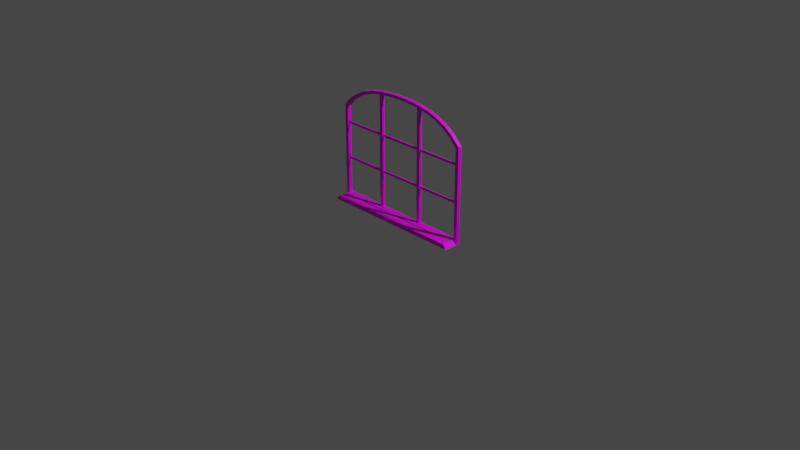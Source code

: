# Source: window1.blend  (saved by Blender 2.93.21; exported with 4.5.12 LTS)
import bpy
from mathutils import Matrix  # noqa: F401  (used for matrix-valued properties, if any)

bpy.ops.wm.read_factory_settings(use_empty=True)
scene = bpy.context.scene
scene.name = 'Scene'

# ---- collections
col_collection = bpy.data.collections.new('Collection'); scene.collection.children.link(col_collection)

# ---- images (referenced by path relative to the original .blend; pixels are not part of the script)
import os
ASSET_DIR = os.environ.get("B2B_ASSET_DIR", "")  # directory of the original .blend (textures are referenced by path, not embedded)
HERE = os.path.dirname(os.path.abspath(__file__))  # packed textures are extracted next to this script under _unpacked/

def load_image(name, relpath, width, height, colorspace="sRGB"):
    """Load a texture the original file referenced (path relative to the .blend, or extracted next to this script)."""
    p = next((c for c in (os.path.join(HERE, relpath), os.path.join(ASSET_DIR, relpath)) if relpath and os.path.exists(c)), "")
    if p:
        img = bpy.data.images.load(p, check_existing=True)
        img.name = name
    else:  # same state as the original file: an image datablock whose file is absent (Cycles renders it pink)
        img = bpy.data.images.new(name, width, height)
        img.source = "FILE"
        img.filepath = "//" + (relpath or name)
    img.colorspace_settings.name = colorspace
    return img
img_window = load_image('window', 'window.png', 1024, 1024, 'sRGB')

# ---- materials (node trees are filled in below, after node groups)
mat_window = bpy.data.materials.new('window')
mat_window.use_transparent_shadow = False

# ---- material node trees
mat_window.use_nodes = True; mat_window.node_tree.nodes.clear()
_N = mat_window.node_tree.nodes; _L = mat_window.node_tree.links
n0 = _N.new('ShaderNodeBsdfPrincipled'); n0.name = 'Principled BSDF'; n0.location = (10, 300)
n0.distribution = 'GGX'
n0.subsurface_method = 'BURLEY'
n0.inputs[3].default_value = 1.45
n0.inputs[27].default_value = (0.0, 0.0, 0.0, 1.0)
n0.inputs[28].default_value = 1.0
n1 = _N.new('ShaderNodeOutputMaterial'); n1.name = 'Material Output'; n1.location = (300, 300)
n2 = _N.new('ShaderNodeTexImage'); n2.name = 'Image Texture'; n2.location = (-280, 280)
n2.image = img_window
_L.new(n0.outputs[0], n1.inputs[0])
_L.new(n2.outputs[0], n0.inputs[0])
n1.is_active_output = True

# ---- world
world_world = bpy.data.worlds.new('World'); scene.world = world_world
world_world.use_nodes = True; world_world.node_tree.nodes.clear()
_N = world_world.node_tree.nodes; _L = world_world.node_tree.links
n0 = _N.new('ShaderNodeOutputWorld'); n0.name = 'World Output'; n0.location = (300, 300)
n1 = _N.new('ShaderNodeBackground'); n1.name = 'Background'; n1.location = (10, 300)
n1.inputs[0].default_value = (0.05088, 0.05088, 0.05088, 1.0)
_L.new(n1.outputs[0], n0.inputs[0])
n0.is_active_output = True
world_world.color = (0.05088, 0.05088, 0.05088)
world_world.use_sun_shadow = False
world_world.sun_shadow_jitter_overblur = 0.0

# ---- cameras
cam_camera = bpy.data.cameras.new('Camera')
cam_camera.clip_end = 100.0
cam_camera.ortho_scale = 7.314

# ---- lights
light_light = bpy.data.lights.new('Light', 'POINT')
light_light.transmission_factor = 0.0
light_light.energy = 1000.0
light_light.shadow_soft_size = 0.1
light_light.shadow_maximum_resolution = 0.006
light_light.use_absolute_resolution = True

# ---- meshes
me_plane = bpy.data.meshes.new('Plane')
me_plane.from_pydata([(-0.8015, 0.03825, 1.02), (-0.7631, 0.03825, 1.002), (-0.08785, 0.03825, 1.305), (-0.08364, 0.03825, 1.274), (-0.3734, 0.03825, 1.237), (-0.3922, 0.03825, 1.266), (0.7631, 0.03825, 0.04669), (-0.7631, 0.03825, 0.04669), (0.08364, 0.03825, 1.274), (0.08785, 0.03825, 1.305), (0.5935, 0.03825, 1.147), (0.6234, 0.03825, 1.172), (0.3734, -1.49e-08, 1.237), (0.5935, -2.211e-08, 1.147), (-0.5935, 2.211e-08, 1.147), (-0.3734, 1.49e-08, 1.237), (-0.8015, 2.986e-08, 1.02), (-0.8015, 2.986e-08, 3.882e-08), (0.8015, -2.986e-08, 1.02), (0.8015, -2.986e-08, 3.882e-08), (0.08785, -9.313e-09, 1.305), (-0.08785, 9.313e-09, 1.305), (-0.08364, 9.313e-09, 1.274), (0.08364, -9.313e-09, 1.274), (-0.3922, 1.676e-08, 1.266), (-0.6234, 2.322e-08, 1.172), (0.7631, -2.843e-08, 0.04669), (0.7631, -2.843e-08, 1.002), (-0.7631, 2.843e-08, 0.04669), (-0.7631, 2.843e-08, 1.002), (0.6234, -2.322e-08, 1.172), (0.3922, -1.676e-08, 1.266), (-0.6234, 0.03825, 1.172), (-0.8015, 0.03825, 3.882e-08), (0.8015, 0.03825, 3.882e-08), (0.8015, 0.03825, 1.02), (0.3922, 0.03825, 1.266), (0.7631, 0.03825, 1.002), (0.3734, 0.03825, 1.237), (-0.5935, 0.03825, 1.147), (-0.7631, -0.1427, 0.04669), (0.7631, -0.1427, 0.04669), (-0.8015, -0.1427, 3.882e-08), (0.8015, -0.1427, 3.882e-08), (0.2469, 0.03825, 1.259), (0.2594, -1.304e-08, 1.29), (0.2469, -1.304e-08, 1.259), (0.2594, 0.03825, 1.29), (-0.2594, 1.304e-08, 1.29), (-0.2594, 0.03825, 1.29), (-0.2469, 1.304e-08, 1.259), (-0.2469, 0.03825, 1.259), (-0.5173, 0.03825, 1.224), (-0.4925, 0.03825, 1.197), (-0.5173, 1.991e-08, 1.224), (-0.4925, 1.895e-08, 1.197), (-0.7125, 0.03825, 1.108), (-0.7125, 2.654e-08, 1.108), (-0.6783, 2.527e-08, 1.086), (-0.6783, 0.03825, 1.086), (0.4925, 0.03825, 1.197), (0.4925, -1.895e-08, 1.197), (0.5173, -1.991e-08, 1.224), (0.5173, 0.03825, 1.224), (0.6783, 0.03825, 1.086), (0.7125, 0.03825, 1.108), (0.7125, -2.654e-08, 1.108), (0.6783, -2.527e-08, 1.086), (0.2418, 0.03323, 0.04138), (0.2802, 0.00502, 1.273), (0.2802, 0.00502, 0.04138), (0.2418, 0.00502, 0.04138), (0.2418, 0.00502, 1.273), (0.2802, 0.03323, 0.04138), (0.2802, 0.03323, 1.273), (0.2418, 0.03323, 1.273), (-0.2857, 0.03323, 0.04138), (-0.2473, 0.00502, 1.273), (-0.2473, 0.00502, 0.04138), (-0.2857, 0.00502, 0.04138), (-0.2857, 0.00502, 1.273), (-0.2473, 0.03323, 0.04138), (-0.2473, 0.03323, 1.273), (-0.2857, 0.03323, 1.273), (-0.7774, 0.02323, 0.4515), (0.7719, 0.01502, 0.4264), (-0.7774, 0.01502, 0.4264), (-0.7774, 0.01502, 0.4515), (0.7719, 0.01502, 0.4515), (-0.7774, 0.02323, 0.4264), (0.7719, 0.02323, 0.4264), (0.7719, 0.02323, 0.4515), (-0.7774, 0.02323, 0.8419), (0.7719, 0.01502, 0.8168), (-0.7774, 0.01502, 0.8168), (-0.7774, 0.01502, 0.8419), (0.7719, 0.01502, 0.8419), (-0.7774, 0.02323, 0.8168), (0.7719, 0.02323, 0.8168), (0.7719, 0.02323, 0.8419)], [], [(63, 36, 38, 60), (49, 5, 4, 51), (52, 32, 39, 53), (28, 29, 1, 7), (48, 50, 15, 24), (56, 0, 1, 59), (66, 67, 13, 30), (48, 24, 5, 49), (62, 31, 36, 63), (20, 23, 22, 21), (34, 35, 37, 6), (57, 58, 29, 16), (54, 55, 14, 25), (0, 33, 7, 1), (33, 34, 6, 7), (19, 26, 27, 18), (9, 2, 3, 8), (17, 28, 40, 42), (47, 9, 8, 44), (65, 11, 10, 64), (62, 61, 12, 31), (16, 29, 28, 17), (45, 46, 23, 20), (22, 23, 8, 3), (16, 17, 33, 0), (54, 25, 32, 52), (67, 27, 37, 64), (26, 28, 7, 6), (19, 18, 35, 34), (55, 15, 4, 53), (50, 22, 3, 51), (45, 20, 9, 47), (46, 12, 38, 44), (27, 26, 6, 37), (20, 21, 2, 9), (17, 19, 34, 33), (66, 30, 11, 65), (58, 14, 39, 59), (61, 13, 10, 60), (57, 16, 0, 56), (42, 40, 41, 43), (19, 17, 42, 43), (26, 19, 43, 41), (28, 26, 41, 40), (23, 46, 44, 8), (31, 45, 47, 36), (31, 12, 46, 45), (36, 47, 44, 38), (15, 50, 51, 4), (21, 48, 49, 2), (21, 22, 50, 48), (2, 49, 51, 3), (14, 55, 53, 39), (24, 54, 52, 5), (24, 15, 55, 54), (5, 52, 53, 4), (25, 57, 56, 32), (29, 58, 59, 1), (25, 14, 58, 57), (32, 56, 59, 39), (12, 61, 60, 38), (30, 13, 61, 62), (30, 62, 63, 11), (11, 63, 60, 10), (18, 66, 65, 35), (13, 67, 64, 10), (35, 65, 64, 37), (18, 27, 67, 66), (73, 74, 75, 68), (70, 71, 72, 69), (70, 69, 74, 73), (72, 71, 68, 75), (81, 82, 83, 76), (78, 79, 80, 77), (78, 77, 82, 81), (80, 79, 76, 83), (89, 90, 91, 84), (86, 87, 88, 85), (86, 85, 90, 89), (88, 87, 84, 91), (97, 98, 99, 92), (94, 95, 96, 93), (94, 93, 98, 97), (96, 95, 92, 99)])
_uv = me_plane.uv_layers.new(name='UVMap')
_uv.uv.foreach_set('vector', [0.06122, 0.7628, 0.03736, 0.6917, 0.0541, 0.681, 0.07668, 0.7487, 0.02423, 0.3217, 0.03736, 0.2462, 0.0541, 0.2569, 0.04146, 0.3287, 0.06122, 0.1751, 0.09086, 0.1149, 0.105, 0.1318, 0.07668, 0.1892, 0.6778, 0.8471, 0.2298, 0.8304, 0.2305, 0.8125, 0.6784, 0.8291, 0.1039, 0.5893, 0.1183, 0.5837, 0.1266, 0.6437, 0.1124, 0.652, 0.1276, 0.0643, 0.1774, 0.01371, 0.1874, 0.03553, 0.1397, 0.08368, 0.1798, 0.1286, 0.1905, 0.1442, 0.1635, 0.1854, 0.1512, 0.1718, 0.1039, 0.5893, 0.1124, 0.652, 0.09464, 0.6544, 0.08612, 0.5917, 0.1287, 0.2227, 0.1115, 0.2825, 0.0942, 0.2775, 0.1114, 0.2178, 0.09642, 0.4264, 0.111, 0.4283, 0.1112, 0.5063, 0.09662, 0.5083, 0.7567, 0.9242, 0.1774, 0.9242, 0.1874, 0.9024, 0.7301, 0.9024, 0.1813, 0.8049, 0.1919, 0.7892, 0.2298, 0.8304, 0.2209, 0.8481, 0.1299, 0.7114, 0.1431, 0.7002, 0.1648, 0.7484, 0.1526, 0.762, 0.1774, 0.01371, 0.7566, 0.01371, 0.7301, 0.03553, 0.1874, 0.03553, 0.7567, 0.01371, 0.7567, 0.9242, 0.7301, 0.9024, 0.7301, 0.03552, 0.699, 0.06444, 0.6778, 0.08344, 0.2283, 0.1027, 0.2192, 0.08496, 0.01554, 0.5189, 0.01554, 0.4191, 0.03326, 0.4215, 0.03326, 0.5165, 0.8649, 0.01371, 0.8649, 0.04804, 0.7839, 0.04804, 0.7839, 0.01371, 0.02423, 0.6163, 0.01554, 0.5189, 0.03326, 0.5165, 0.04146, 0.6092, 0.1276, 0.8736, 0.09086, 0.823, 0.105, 0.8061, 0.1397, 0.8542, 0.1287, 0.2227, 0.142, 0.2339, 0.1257, 0.2907, 0.1115, 0.2825, 0.2209, 0.8481, 0.2298, 0.8304, 0.6778, 0.8471, 0.699, 0.8659, 0.1033, 0.3454, 0.1178, 0.351, 0.111, 0.4283, 0.09642, 0.4264, 0.1112, 0.5063, 0.111, 0.4283, 0.1288, 0.4283, 0.129, 0.5063, 0.2209, 0.8481, 0.699, 0.8659, 0.6983, 0.8838, 0.2202, 0.8661, 0.1299, 0.7114, 0.1526, 0.762, 0.1362, 0.7693, 0.1136, 0.7187, 0.1905, 0.1442, 0.2283, 0.1027, 0.2416, 0.1148, 0.2039, 0.1564, 0.9617, 0.9833, 0.09482, 0.9833, 0.09482, 0.9616, 0.9617, 0.9616, 0.699, 0.06444, 0.2192, 0.08496, 0.2185, 0.06696, 0.6982, 0.04645, 0.1431, 0.7002, 0.1266, 0.6437, 0.1438, 0.6386, 0.1603, 0.6952, 0.1183, 0.5837, 0.1112, 0.5063, 0.1291, 0.5047, 0.1363, 0.5816, 0.1033, 0.3454, 0.09642, 0.4264, 0.07843, 0.4249, 0.08532, 0.3439, 0.1178, 0.351, 0.1257, 0.2907, 0.1436, 0.293, 0.1358, 0.353, 0.2283, 0.1027, 0.6778, 0.08344, 0.6786, 0.1014, 0.2291, 0.1207, 0.09642, 0.4264, 0.09662, 0.5083, 0.07878, 0.5084, 0.07858, 0.4264, 0.969, 0.01371, 0.969, 0.9242, 0.9473, 0.9242, 0.9473, 0.01371, 0.1798, 0.1286, 0.1512, 0.1718, 0.1362, 0.1618, 0.1648, 0.1187, 0.1919, 0.7892, 0.1648, 0.7484, 0.1797, 0.7385, 0.2069, 0.7793, 0.142, 0.2339, 0.1635, 0.1854, 0.18, 0.1926, 0.1585, 0.2411, 0.1813, 0.8049, 0.2209, 0.8481, 0.2076, 0.8602, 0.1681, 0.817, 0.7573, 0.02623, 0.7839, 0.04804, 0.7839, 0.9149, 0.7573, 0.9367, 0.9466, 0.01371, 0.9466, 0.9242, 0.8656, 0.9242, 0.8656, 0.01371, 0.8649, 0.9149, 0.8649, 0.9492, 0.7839, 0.9492, 0.7839, 0.9149, 0.8649, 0.04804, 0.8649, 0.9149, 0.7839, 0.9149, 0.7839, 0.04804, 0.111, 0.4283, 0.1178, 0.351, 0.1358, 0.353, 0.1287, 0.4299, 0.1115, 0.2825, 0.1033, 0.3454, 0.08545, 0.3431, 0.09365, 0.2801, 0.1115, 0.2825, 0.1257, 0.2907, 0.1178, 0.351, 0.1033, 0.3454, 0.03736, 0.6917, 0.02423, 0.6163, 0.04146, 0.6092, 0.0541, 0.681, 0.1266, 0.6437, 0.1183, 0.5837, 0.1363, 0.5816, 0.1442, 0.6413, 0.09662, 0.5083, 0.1039, 0.5893, 0.08592, 0.5909, 0.07864, 0.51, 0.09662, 0.5083, 0.1112, 0.5063, 0.1183, 0.5837, 0.1039, 0.5893, 0.01554, 0.4191, 0.02423, 0.3217, 0.04146, 0.3287, 0.03326, 0.4215, 0.1648, 0.7484, 0.1431, 0.7002, 0.1595, 0.6929, 0.1811, 0.7411, 0.1124, 0.652, 0.1299, 0.7114, 0.1127, 0.7164, 0.09521, 0.657, 0.1124, 0.652, 0.1266, 0.6437, 0.1431, 0.7002, 0.1299, 0.7114, 0.03736, 0.2462, 0.06122, 0.1751, 0.07668, 0.1892, 0.0541, 0.2569, 0.1526, 0.762, 0.1813, 0.8049, 0.1664, 0.8149, 0.1377, 0.772, 0.2298, 0.8304, 0.1919, 0.7892, 0.2051, 0.7771, 0.243, 0.8183, 0.1526, 0.762, 0.1648, 0.7484, 0.1919, 0.7892, 0.1813, 0.8049, 0.09086, 0.1149, 0.1276, 0.0643, 0.1397, 0.08368, 0.105, 0.1318, 0.1257, 0.2907, 0.142, 0.2339, 0.1594, 0.2388, 0.1431, 0.2957, 0.1512, 0.1718, 0.1635, 0.1854, 0.142, 0.2339, 0.1287, 0.2227, 0.1512, 0.1718, 0.1287, 0.2227, 0.1123, 0.2155, 0.1347, 0.1646, 0.09086, 0.823, 0.06122, 0.7628, 0.07668, 0.7487, 0.105, 0.8061, 0.2192, 0.08496, 0.1798, 0.1286, 0.1665, 0.1165, 0.2059, 0.07289, 0.1635, 0.1854, 0.1905, 0.1442, 0.2056, 0.1541, 0.1786, 0.1952, 0.1774, 0.9242, 0.1276, 0.8736, 0.1397, 0.8542, 0.1874, 0.9024, 0.2192, 0.08496, 0.2283, 0.1027, 0.1905, 0.1442, 0.1798, 0.1286, 0.6246, 0.7923, 0.6246, 0.1527, 0.6446, 0.1527, 0.6446, 0.7923, 0.6792, 0.7923, 0.6592, 0.7923, 0.6592, 0.1527, 0.6792, 0.1527, 0.6792, 0.7923, 0.6792, 0.1527, 0.6938, 0.1527, 0.6938, 0.7923, 0.6592, 0.1527, 0.6592, 0.7923, 0.6446, 0.7923, 0.6446, 0.1527, 0.3445, 0.7724, 0.3445, 0.1792, 0.363, 0.1792, 0.363, 0.7724, 0.3951, 0.7724, 0.3766, 0.7724, 0.3766, 0.1792, 0.3951, 0.1792, 0.3951, 0.7724, 0.3951, 0.1792, 0.4087, 0.1792, 0.4087, 0.7724, 0.3766, 0.1792, 0.3766, 0.7724, 0.363, 0.7724, 0.363, 0.1792, 0.59, 0.1804, 0.59, 0.766, 0.5798, 0.7661, 0.5798, 0.1805, 0.5593, 0.1805, 0.5696, 0.1805, 0.5696, 0.7661, 0.5593, 0.7661, 0.5593, 0.1805, 0.5593, 0.7661, 0.5491, 0.7662, 0.5491, 0.1806, 0.5696, 0.7661, 0.5696, 0.1805, 0.5798, 0.1805, 0.5798, 0.7661, 0.5153, 0.1854, 0.5153, 0.771, 0.5051, 0.771, 0.5051, 0.1854, 0.4847, 0.1854, 0.4949, 0.1855, 0.4949, 0.7711, 0.4847, 0.771, 0.4847, 0.1854, 0.4847, 0.771, 0.4744, 0.7711, 0.4744, 0.1855, 0.4949, 0.7711, 0.4949, 0.1855, 0.5051, 0.1854, 0.5051, 0.771])
me_plane.materials.append(mat_window)
me_plane.use_remesh_fix_poles = True
me_plane.use_remesh_preserve_attributes = False
me_plane.update()

# ---- objects
ob_light = bpy.data.objects.new('Light', light_light)
ob_camera = bpy.data.objects.new('Camera', cam_camera)
ob_window = bpy.data.objects.new('window', me_plane)

# ---- transforms, parenting, visibility, modifiers, constraints
ob_light.location = (4.076, 1.005, 5.904)
ob_light.rotation_euler = (0.6503, 0.05522, 1.866)
ob_light.lock_rotations_4d = False
ob_light.empty_display_type = 'ARROWS'
ob_light.color = (0.0, 0.0, 0.0, 0.0)
ob_light.lineart.crease_threshold = 0.0
ob_camera.location = (7.359, -6.926, 4.958)
ob_camera.rotation_euler = (1.109, 0.0, 0.8149)
ob_camera.lock_rotations_4d = False
ob_camera.empty_display_type = 'ARROWS'
ob_camera.color = (0.0, 0.0, 0.0, 0.0)
ob_camera.display_type = 'WIRE'
ob_camera.lineart.crease_threshold = 0.0
ob_window.location = (0.0, 0.0, 0.0)

# ---- collection membership
col_collection.objects.link(ob_light)
col_collection.objects.link(ob_camera)
col_collection.objects.link(ob_window)

# ---- scene / render settings (as saved in the file)
scene.camera = ob_camera
scene.frame_start = 1; scene.frame_end = 250; scene.frame_set(0)
scene.render.engine = 'BLENDER_EEVEE_NEXT'
scene.cycles.use_denoising = False
scene.cycles.samples = 128
scene.cycles.sampling_pattern = 'TABULATED_SOBOL'
scene.cycles.use_adaptive_sampling = False
scene.cycles.use_light_tree = False
scene.view_settings.view_transform = 'Filmic'
bpy.context.view_layer.update()
